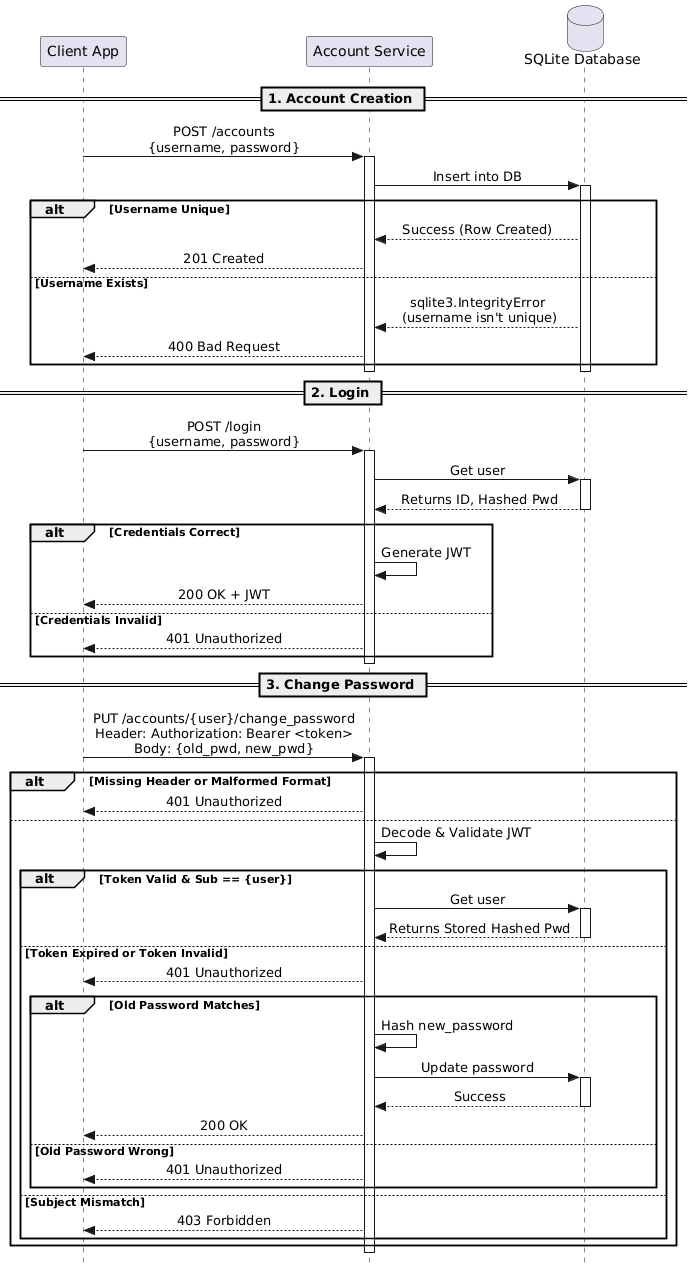

The diagram above was rendered by PlantUML. Its source (embedded in the PNG):
@startuml
skinparam Style strictuml
skinparam SequenceMessageAlignment center


participant "Client App" as User
participant "Account Service" as API
database "SQLite Database" as DB

== 1. Account Creation ==

User -> API : POST /accounts\n{username, password}
activate API

API -> DB : Insert into DB
activate DB

alt Username Unique
    DB --> API : Success (Row Created)
    API --> User : 201 Created
else Username Exists
    DB --> API : sqlite3.IntegrityError\n (username isn't unique)
    API --> User : 400 Bad Request
end
deactivate DB
deactivate API


== 2. Login ==


User -> API : POST /login\n{username, password}
activate API

API -> DB : Get user
activate DB
DB --> API : Returns ID, Hashed Pwd
deactivate DB


alt Credentials Correct
    API -> API : Generate JWT
    API --> User : 200 OK + JWT
else Credentials Invalid
    API --> User : 401 Unauthorized
end
deactivate API


== 3. Change Password ==

User -> API : PUT /accounts/{user}/change_password\nHeader: Authorization: Bearer <token>\nBody: {old_pwd, new_pwd}
activate API

alt Missing Header or Malformed Format
    API --> User : 401 Unauthorized
else
    API -> API : Decode & Validate JWT
    
    alt Token Valid & Sub == {user}
        API -> DB : Get user
        activate DB
        DB --> API : Returns Stored Hashed Pwd
        deactivate DB
    else Token Expired or Token Invalid
        API --> User : 401 Unauthorized
        
        alt Old Password Matches
            API -> API : Hash new_password
            API -> DB : Update password
            activate DB
            DB --> API : Success
            deactivate DB
            API --> User : 200 OK
        else Old Password Wrong
            API --> User : 401 Unauthorized
        end
        
    else Subject Mismatch
        API --> User : 403 Forbidden
    end
end

deactivate API
@enduml